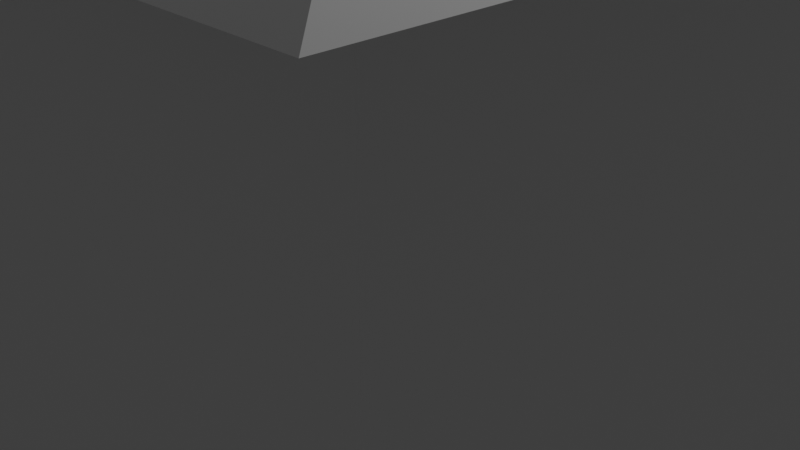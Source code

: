 # Source: house_window.blend  (saved by Blender 3.2.14; exported with 4.5.12 LTS)
import bpy
from mathutils import Matrix  # noqa: F401  (used for matrix-valued properties, if any)

bpy.ops.wm.read_factory_settings(use_empty=True)
scene = bpy.context.scene
scene.name = 'Scene'

# ---- collections
col_collection = bpy.data.collections.new('Collection'); scene.collection.children.link(col_collection)

# ---- materials (node trees are filled in below, after node groups)
mat_material = bpy.data.materials.new('Material')
mat_material.alpha_threshold = 0.0
mat_material.use_transparent_shadow = False
mat_material.line_color = (0.0, 0.0, 0.0, 1.0)

# ---- material node trees
mat_material.use_nodes = True; mat_material.node_tree.nodes.clear()
_N = mat_material.node_tree.nodes; _L = mat_material.node_tree.links
n0 = _N.new('ShaderNodeOutputMaterial'); n0.name = 'Material Output'; n0.location = (300, 300)
n1 = _N.new('ShaderNodeBsdfPrincipled'); n1.name = 'Principled BSDF'; n1.location = (10, 300)
n1.distribution = 'GGX'
n1.subsurface_method = 'RANDOM_WALK_SKIN'
n1.inputs[2].default_value = 0.4
n1.inputs[3].default_value = 1.45
n1.inputs[27].default_value = (0.0, 0.0, 0.0, 1.0)
n1.inputs[28].default_value = 1.0
_L.new(n1.outputs[0], n0.inputs[0])
n0.is_active_output = True

# ---- world
world_world = bpy.data.worlds.new('World'); scene.world = world_world
world_world.use_nodes = True; world_world.node_tree.nodes.clear()
_N = world_world.node_tree.nodes; _L = world_world.node_tree.links
n0 = _N.new('ShaderNodeOutputWorld'); n0.name = 'World Output'; n0.location = (300, 300)
n1 = _N.new('ShaderNodeBackground'); n1.name = 'Background'; n1.location = (10, 300)
n1.inputs[0].default_value = (0.05088, 0.05088, 0.05088, 1.0)
_L.new(n1.outputs[0], n0.inputs[0])
n0.is_active_output = True
world_world.color = (0.05088, 0.05088, 0.05088)
world_world.use_sun_shadow = False
world_world.sun_shadow_jitter_overblur = 0.0

# ---- cameras
cam_camera = bpy.data.cameras.new('Camera')
cam_camera.clip_end = 100.0
cam_camera.ortho_scale = 7.314

# ---- lights
light_light = bpy.data.lights.new('Light', 'POINT')
light_light.transmission_factor = 0.0
light_light.energy = 1000.0
light_light.shadow_soft_size = 0.1
light_light.shadow_maximum_resolution = 0.006
light_light.use_absolute_resolution = True

# ---- meshes
me_cube = bpy.data.meshes.new('Cube')
me_cube.from_pydata([(1.0, 1.0, 1.0), (1.0, 1.0, -1.0), (1.0, -1.0, 1.0), (1.0, -1.0, -1.0), (-1.0, 1.0, 1.0), (-1.0, 1.0, -1.0), (-1.0, -1.0, 1.0), (-1.0, -1.0, -1.0), (-1.0, -1.0, 0.0), (-0.662, 0.05008, -0.3032), (0.0, -1.0, -1.0), (0.0, -1.0, 1.0), (1.0, -1.0, 0.0), (-0.6621, 0.9338, -0.6502), (0.0, -1.0, 0.0), (-1.0, -1.0, -0.5), (-0.5, -1.0, -1.0), (-0.5, -1.0, 0.0), (0.0, -1.0, -0.5), (-1.0, -1.0, -0.25), (-0.25, -1.0, -1.0), (-0.75, -1.0, 0.0), (0.0, -1.0, -0.75), (-1.0, -1.0, -0.75), (-0.75, -1.0, -1.0), (-0.25, -1.0, 0.0), (0.0, -1.0, -0.25), (-0.75, -1.0, -0.5), (-0.25, -1.0, -0.5), (-0.5, -1.0, -0.75), (-0.5, -1.0, -0.25), (-0.25, -1.0, -0.25), (-0.25, -1.0, -0.75), (-0.75, -1.0, -0.75), (-0.75, -1.0, -0.25)], [], [(0, 4, 6, 11, 2), (14, 11, 6, 8, 21, 17, 25), (7, 23, 15, 19, 8, 6, 4, 5), (5, 1, 3, 10, 20, 16, 24, 7), (1, 0, 2, 12, 3), (5, 4, 0, 1), (34, 21, 8, 19), (3, 12, 14, 26, 18, 22, 10), (12, 2, 11, 14), (33, 27, 15, 23), (31, 25, 17, 30), (18, 26, 31, 28), (26, 14, 25, 31), (20, 32, 29, 16), (10, 22, 32, 20), (22, 18, 28, 32), (24, 33, 23, 7), (16, 29, 33, 24), (27, 34, 19, 15), (30, 17, 21, 34)])
_uv = me_cube.uv_layers.new(name='UVMap')
_uv.uv.foreach_set('vector', [0.625, 0.5, 0.875, 0.5, 0.875, 0.75, 0.75, 0.75, 0.625, 0.75, 0.5, 0.875, 0.625, 0.875, 0.625, 1.0, 0.5, 1.0, 0.5, 0.9688, 0.5, 0.9375, 0.5, 0.9062, 0.375, 0.0, 0.4062, 0.0, 0.4375, 0.0, 0.4688, 0.0, 0.5, 0.0, 0.625, 0.0, 0.625, 0.25, 0.375, 0.25, 0.125, 0.5, 0.375, 0.5, 0.375, 0.75, 0.25, 0.75, 0.2188, 0.75, 0.1875, 0.75, 0.1562, 0.75, 0.125, 0.75, 0.375, 0.5, 0.625, 0.5, 0.625, 0.75, 0.5, 0.75, 0.375, 0.75, 0.375, 0.25, 0.625, 0.25, 0.625, 0.5, 0.375, 0.5, 0.4688, 0.9688, 0.5, 0.9688, 0.5, 1.0, 0.4688, 1.0, 0.375, 0.75, 0.5, 0.75, 0.5, 0.875, 0.4688, 0.875, 0.4375, 0.875, 0.4062, 0.875, 0.375, 0.875, 0.5, 0.75, 0.625, 0.75, 0.625, 0.875, 0.5, 0.875, 0.4062, 0.9688, 0.4375, 0.9688, 0.4375, 1.0, 0.4062, 1.0, 0.4688, 0.9062, 0.5, 0.9062, 0.5, 0.9375, 0.4688, 0.9375, 0.4375, 0.875, 0.4688, 0.875, 0.4688, 0.9062, 0.4375, 0.9062, 0.4688, 0.875, 0.5, 0.875, 0.5, 0.9062, 0.4688, 0.9062, 0.375, 0.9062, 0.4062, 0.9062, 0.4062, 0.9375, 0.375, 0.9375, 0.375, 0.875, 0.4062, 0.875, 0.4062, 0.9062, 0.375, 0.9062, 0.4062, 0.875, 0.4375, 0.875, 0.4375, 0.9062, 0.4062, 0.9062, 0.375, 0.9688, 0.4062, 0.9688, 0.4062, 1.0, 0.375, 1.0, 0.375, 0.9375, 0.4062, 0.9375, 0.4062, 0.9688, 0.375, 0.9688, 0.4375, 0.9688, 0.4688, 0.9688, 0.4688, 1.0, 0.4375, 1.0, 0.4688, 0.9375, 0.5, 0.9375, 0.5, 0.9688, 0.4688, 0.9688])
me_cube.materials.append(mat_material)
me_cube.use_mirror_vertex_groups = False
me_cube.update()
me_cube_001 = bpy.data.meshes.new('Cube.001')
me_cube_001.from_pydata([(-5.405, -5.405, -0.08873), (-1.011, -1.0, 1.0), (-5.405, 5.405, -0.08873), (-1.011, 1.0, 1.0), (5.405, -5.405, -0.08873), (1.011, -1.0, 1.0), (5.405, 5.405, -0.08873), (1.011, 1.0, 1.0), (-3.593, 0.8171, -1.192), (-0.8931, 0.6503, -0.9605)], [], [(0, 1, 3, 2), (2, 3, 7, 6), (6, 7, 5, 4), (4, 5, 1, 0), (2, 6, 4, 0), (7, 3, 1, 5)])
_uv = me_cube_001.uv_layers.new(name='UVMap')
_uv.uv.foreach_set('vector', [0.375, 0.0, 0.625, 0.0, 0.625, 0.25, 0.375, 0.25, 0.375, 0.25, 0.625, 0.25, 0.625, 0.5, 0.375, 0.5, 0.375, 0.5, 0.625, 0.5, 0.625, 0.75, 0.375, 0.75, 0.375, 0.75, 0.625, 0.75, 0.625, 1.0, 0.375, 1.0, 0.125, 0.5, 0.375, 0.5, 0.375, 0.75, 0.125, 0.75, 0.625, 0.5, 0.875, 0.5, 0.875, 0.75, 0.625, 0.75])
me_cube_001.update()

# ---- objects
ob_cube = bpy.data.objects.new('Cube', me_cube)
ob_light = bpy.data.objects.new('Light', light_light)
ob_camera = bpy.data.objects.new('Camera', cam_camera)
ob_cube_001 = bpy.data.objects.new('Cube.001', me_cube_001)

# ---- transforms, parenting, visibility, modifiers, constraints
ob_cube.location = (0.0, 0.0, 0.0)
ob_cube.scale = (-4.123, -4.123, -4.123)
ob_cube.lock_rotations_4d = False
ob_cube.lock_scale = (True, True, True)
ob_cube.empty_display_type = 'ARROWS'
ob_cube.lineart.crease_threshold = 0.0
ob_light.location = (4.076, 1.005, 5.904)
ob_light.rotation_euler = (0.6503, 0.05522, 1.866)
ob_light.lock_rotations_4d = False
ob_light.empty_display_type = 'ARROWS'
ob_light.color = (0.0, 0.0, 0.0, 0.0)
ob_light.lineart.crease_threshold = 0.0
ob_camera.location = (7.359, -6.926, 4.958)
ob_camera.rotation_euler = (1.109, 0.0, 0.8149)
ob_camera.lock_rotations_4d = False
ob_camera.empty_display_type = 'ARROWS'
ob_camera.color = (0.0, 0.0, 0.0, 0.0)
ob_camera.display_type = 'WIRE'
ob_camera.lineart.crease_threshold = 0.0
ob_cube_001.location = (0.0, 0.0, 4.249)

# ---- collection membership
col_collection.objects.link(ob_cube)
col_collection.objects.link(ob_light)
col_collection.objects.link(ob_camera)
col_collection.objects.link(ob_cube_001)

# ---- scene / render settings (as saved in the file)
scene.camera = ob_camera
scene.frame_start = 1; scene.frame_end = 250; scene.frame_set(1)
scene.render.engine = 'BLENDER_EEVEE_NEXT'
scene.cycles.sampling_pattern = 'TABULATED_SOBOL'
scene.cycles.use_light_tree = False
scene.view_settings.view_transform = 'Filmic'
bpy.context.view_layer.update()
